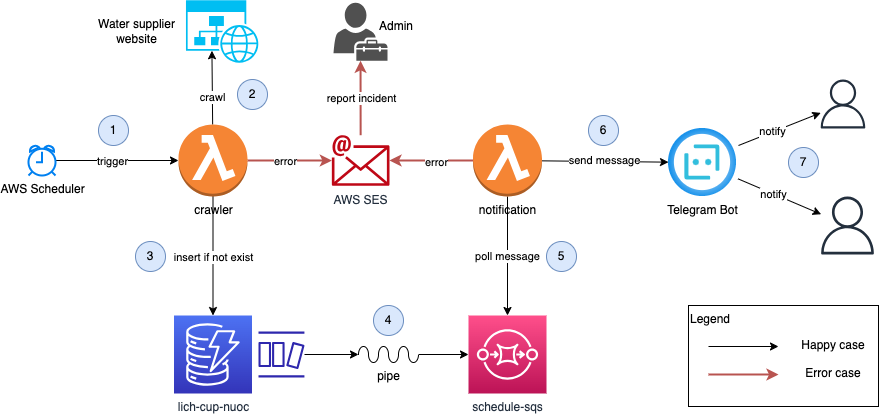

The diagram above was exported from draw.io. Its source (the exported page's mxGraphModel, read from the mxfile embedded in the PNG):
<mxGraphModel dx="1066" dy="1681" grid="1" gridSize="10" guides="1" tooltips="1" connect="1" arrows="1" fold="1" page="1" pageScale="1" pageWidth="850" pageHeight="1100" math="0" shadow="0">
  <root>
    <mxCell id="0" />
    <mxCell id="1" parent="0" />
    <mxCell id="22" style="edgeStyle=none;html=1;entryX=0;entryY=0.5;entryDx=0;entryDy=0;entryPerimeter=0;" edge="1" parent="1" source="2" target="3">
      <mxGeometry relative="1" as="geometry" />
    </mxCell>
    <mxCell id="25" value="trigger" style="edgeLabel;html=1;align=center;verticalAlign=middle;resizable=0;points=[];" vertex="1" connectable="0" parent="22">
      <mxGeometry x="-0.0955" relative="1" as="geometry">
        <mxPoint as="offset" />
      </mxGeometry>
    </mxCell>
    <mxCell id="2" value="AWS Scheduler" style="html=1;verticalLabelPosition=bottom;align=center;labelBackgroundColor=#ffffff;verticalAlign=top;strokeWidth=2;strokeColor=#0080F0;shadow=0;dashed=0;shape=mxgraph.ios7.icons.alarm_clock;" vertex="1" parent="1">
      <mxGeometry x="130" y="140" width="27" height="30" as="geometry" />
    </mxCell>
    <mxCell id="23" style="edgeStyle=none;html=1;entryX=0.353;entryY=0.808;entryDx=0;entryDy=0;entryPerimeter=0;" edge="1" parent="1" source="3" target="13">
      <mxGeometry relative="1" as="geometry" />
    </mxCell>
    <mxCell id="26" value="crawl" style="edgeLabel;html=1;align=center;verticalAlign=middle;resizable=0;points=[];" vertex="1" connectable="0" parent="23">
      <mxGeometry x="0.0893" y="1" relative="1" as="geometry">
        <mxPoint x="1" y="12" as="offset" />
      </mxGeometry>
    </mxCell>
    <mxCell id="24" style="edgeStyle=none;html=1;" edge="1" parent="1" source="3" target="4">
      <mxGeometry relative="1" as="geometry" />
    </mxCell>
    <mxCell id="27" value="insert if not exist" style="edgeLabel;html=1;align=center;verticalAlign=middle;resizable=0;points=[];" vertex="1" connectable="0" parent="24">
      <mxGeometry x="0.014" relative="1" as="geometry">
        <mxPoint as="offset" />
      </mxGeometry>
    </mxCell>
    <mxCell id="34" style="edgeStyle=none;html=1;fillColor=#f8cecc;strokeColor=#b85450;strokeWidth=2;" edge="1" parent="1" source="3" target="33">
      <mxGeometry relative="1" as="geometry" />
    </mxCell>
    <mxCell id="40" value="error" style="edgeLabel;html=1;align=center;verticalAlign=middle;resizable=0;points=[];" vertex="1" connectable="0" parent="34">
      <mxGeometry x="-0.1137" relative="1" as="geometry">
        <mxPoint as="offset" />
      </mxGeometry>
    </mxCell>
    <mxCell id="3" value="crawler" style="outlineConnect=0;dashed=0;verticalLabelPosition=bottom;verticalAlign=top;align=center;html=1;shape=mxgraph.aws3.lambda_function;fillColor=#F58534;gradientColor=none;" vertex="1" parent="1">
      <mxGeometry x="280" y="119" width="69" height="72" as="geometry" />
    </mxCell>
    <mxCell id="4" value="lich-cup-nuoc" style="sketch=0;points=[[0,0,0],[0.25,0,0],[0.5,0,0],[0.75,0,0],[1,0,0],[0,1,0],[0.25,1,0],[0.5,1,0],[0.75,1,0],[1,1,0],[0,0.25,0],[0,0.5,0],[0,0.75,0],[1,0.25,0],[1,0.5,0],[1,0.75,0]];outlineConnect=0;fontColor=#232F3E;gradientColor=#4D72F3;gradientDirection=north;fillColor=#3334B9;strokeColor=#ffffff;dashed=0;verticalLabelPosition=bottom;verticalAlign=top;align=center;html=1;fontSize=12;fontStyle=0;aspect=fixed;shape=mxgraph.aws4.resourceIcon;resIcon=mxgraph.aws4.dynamodb;" vertex="1" parent="1">
      <mxGeometry x="275.5" y="310" width="78" height="78" as="geometry" />
    </mxCell>
    <mxCell id="9" style="edgeStyle=none;html=1;entryX=0;entryY=0.5;entryDx=0;entryDy=0;entryPerimeter=0;" edge="1" parent="1" source="5" target="8">
      <mxGeometry relative="1" as="geometry" />
    </mxCell>
    <mxCell id="5" value="" style="sketch=0;outlineConnect=0;fontColor=#232F3E;gradientColor=none;fillColor=#2E27AD;strokeColor=none;dashed=0;verticalLabelPosition=bottom;verticalAlign=top;align=center;html=1;fontSize=12;fontStyle=0;aspect=fixed;pointerEvents=1;shape=mxgraph.aws4.dynamodb_stream;" vertex="1" parent="1">
      <mxGeometry x="360" y="326" width="46" height="46" as="geometry" />
    </mxCell>
    <mxCell id="6" value="schedule-sqs" style="sketch=0;points=[[0,0,0],[0.25,0,0],[0.5,0,0],[0.75,0,0],[1,0,0],[0,1,0],[0.25,1,0],[0.5,1,0],[0.75,1,0],[1,1,0],[0,0.25,0],[0,0.5,0],[0,0.75,0],[1,0.25,0],[1,0.5,0],[1,0.75,0]];outlineConnect=0;fontColor=#232F3E;gradientColor=#FF4F8B;gradientDirection=north;fillColor=#BC1356;strokeColor=#ffffff;dashed=0;verticalLabelPosition=bottom;verticalAlign=top;align=center;html=1;fontSize=12;fontStyle=0;aspect=fixed;shape=mxgraph.aws4.resourceIcon;resIcon=mxgraph.aws4.sqs;" vertex="1" parent="1">
      <mxGeometry x="570" y="310" width="78" height="78" as="geometry" />
    </mxCell>
    <mxCell id="10" style="edgeStyle=none;html=1;entryX=0;entryY=0.5;entryDx=0;entryDy=0;entryPerimeter=0;" edge="1" parent="1" source="8" target="6">
      <mxGeometry relative="1" as="geometry" />
    </mxCell>
    <mxCell id="8" value="pipe" style="verticalLabelPosition=bottom;outlineConnect=0;align=center;dashed=0;html=1;verticalAlign=top;shape=mxgraph.pid.misc.flexible_pipe;pointerEvents=1;" vertex="1" parent="1">
      <mxGeometry x="460" y="341" width="60" height="16" as="geometry" />
    </mxCell>
    <mxCell id="19" style="edgeStyle=none;html=1;" edge="1" parent="1" source="11" target="14">
      <mxGeometry relative="1" as="geometry" />
    </mxCell>
    <mxCell id="30" value="send message" style="edgeLabel;html=1;align=center;verticalAlign=middle;resizable=0;points=[];" vertex="1" connectable="0" parent="19">
      <mxGeometry x="-0.0171" y="1" relative="1" as="geometry">
        <mxPoint as="offset" />
      </mxGeometry>
    </mxCell>
    <mxCell id="29" value="poll message" style="edgeStyle=none;html=1;entryX=0.5;entryY=0;entryDx=0;entryDy=0;entryPerimeter=0;" edge="1" parent="1" source="11" target="6">
      <mxGeometry relative="1" as="geometry" />
    </mxCell>
    <mxCell id="35" style="edgeStyle=none;html=1;fillColor=#f8cecc;strokeColor=#b85450;strokeWidth=2;" edge="1" parent="1" source="11" target="33">
      <mxGeometry relative="1" as="geometry" />
    </mxCell>
    <mxCell id="41" value="error" style="edgeLabel;html=1;align=center;verticalAlign=middle;resizable=0;points=[];" vertex="1" connectable="0" parent="35">
      <mxGeometry x="-0.1099" y="1" relative="1" as="geometry">
        <mxPoint as="offset" />
      </mxGeometry>
    </mxCell>
    <mxCell id="11" value="notification" style="outlineConnect=0;dashed=0;verticalLabelPosition=bottom;verticalAlign=top;align=center;html=1;shape=mxgraph.aws3.lambda_function;fillColor=#F58534;gradientColor=none;" vertex="1" parent="1">
      <mxGeometry x="574.5" y="119" width="69" height="72" as="geometry" />
    </mxCell>
    <mxCell id="13" value="" style="verticalLabelPosition=bottom;html=1;verticalAlign=top;align=center;strokeColor=none;fillColor=#00BEF2;shape=mxgraph.azure.website_generic;pointerEvents=1;" vertex="1" parent="1">
      <mxGeometry x="287.47" y="-5.25" width="73.53" height="62.5" as="geometry" />
    </mxCell>
    <mxCell id="14" value="Telegram Bot" style="aspect=fixed;html=1;points=[];align=center;image;fontSize=12;image=img/lib/azure2/ai_machine_learning/Bot_Services.svg;" vertex="1" parent="1">
      <mxGeometry x="770" y="123" width="68" height="68" as="geometry" />
    </mxCell>
    <mxCell id="15" value="" style="sketch=0;outlineConnect=0;fontColor=#232F3E;gradientColor=none;fillColor=#232F3D;strokeColor=none;dashed=0;verticalLabelPosition=bottom;verticalAlign=top;align=center;html=1;fontSize=12;fontStyle=0;aspect=fixed;pointerEvents=1;shape=mxgraph.aws4.user;" vertex="1" parent="1">
      <mxGeometry x="920" y="74" width="49" height="49" as="geometry" />
    </mxCell>
    <mxCell id="16" value="" style="sketch=0;outlineConnect=0;fontColor=#232F3E;gradientColor=none;fillColor=#232F3D;strokeColor=none;dashed=0;verticalLabelPosition=bottom;verticalAlign=top;align=center;html=1;fontSize=12;fontStyle=0;aspect=fixed;pointerEvents=1;shape=mxgraph.aws4.user;" vertex="1" parent="1">
      <mxGeometry x="920" y="191" width="58" height="58" as="geometry" />
    </mxCell>
    <mxCell id="17" value="" style="endArrow=classic;html=1;" edge="1" parent="1" target="15">
      <mxGeometry width="50" height="50" relative="1" as="geometry">
        <mxPoint x="840" y="140" as="sourcePoint" />
        <mxPoint x="840" y="70" as="targetPoint" />
        <Array as="points" />
      </mxGeometry>
    </mxCell>
    <mxCell id="31" value="notify" style="edgeLabel;html=1;align=center;verticalAlign=middle;resizable=0;points=[];" vertex="1" connectable="0" parent="17">
      <mxGeometry x="-0.1925" y="1" relative="1" as="geometry">
        <mxPoint as="offset" />
      </mxGeometry>
    </mxCell>
    <mxCell id="18" value="" style="endArrow=classic;html=1;exitX=1.022;exitY=0.74;exitDx=0;exitDy=0;exitPerimeter=0;" edge="1" parent="1" source="14" target="16">
      <mxGeometry width="50" height="50" relative="1" as="geometry">
        <mxPoint x="790" y="120" as="sourcePoint" />
        <mxPoint x="840" y="70" as="targetPoint" />
      </mxGeometry>
    </mxCell>
    <mxCell id="32" value="notify" style="edgeLabel;html=1;align=center;verticalAlign=middle;resizable=0;points=[];" vertex="1" connectable="0" parent="18">
      <mxGeometry x="-0.1614" relative="1" as="geometry">
        <mxPoint as="offset" />
      </mxGeometry>
    </mxCell>
    <mxCell id="37" style="edgeStyle=none;html=1;fillColor=#f8cecc;strokeColor=#b85450;strokeWidth=2;" edge="1" parent="1" source="33" target="36">
      <mxGeometry relative="1" as="geometry" />
    </mxCell>
    <mxCell id="39" value="report incident" style="edgeLabel;html=1;align=center;verticalAlign=middle;resizable=0;points=[];" vertex="1" connectable="0" parent="37">
      <mxGeometry x="-0.0022" relative="1" as="geometry">
        <mxPoint as="offset" />
      </mxGeometry>
    </mxCell>
    <mxCell id="33" value="AWS SES" style="sketch=0;outlineConnect=0;fontColor=#232F3E;gradientColor=none;fillColor=#BF0816;strokeColor=none;dashed=0;verticalLabelPosition=bottom;verticalAlign=top;align=center;html=1;fontSize=12;fontStyle=0;aspect=fixed;shape=mxgraph.aws4.email;" vertex="1" parent="1">
      <mxGeometry x="433.35" y="129.5" width="57.65" height="51" as="geometry" />
    </mxCell>
    <mxCell id="36" value="" style="sketch=0;pointerEvents=1;shadow=0;dashed=0;html=1;strokeColor=none;fillColor=#505050;labelPosition=center;verticalLabelPosition=bottom;verticalAlign=top;outlineConnect=0;align=center;shape=mxgraph.office.users.tenant_admin;" vertex="1" parent="1">
      <mxGeometry x="435" y="-2.75" width="54" height="58" as="geometry" />
    </mxCell>
    <mxCell id="38" value="Admin" style="text;html=1;strokeColor=none;fillColor=none;align=center;verticalAlign=middle;whiteSpace=wrap;rounded=0;" vertex="1" parent="1">
      <mxGeometry x="468" y="6" width="60" height="30" as="geometry" />
    </mxCell>
    <mxCell id="42" value="Water supplier website" style="text;html=1;strokeColor=none;fillColor=none;align=center;verticalAlign=middle;whiteSpace=wrap;rounded=0;" vertex="1" parent="1">
      <mxGeometry x="190.47" y="11.25" width="97" height="30" as="geometry" />
    </mxCell>
    <mxCell id="50" value="" style="group" vertex="1" connectable="0" parent="1">
      <mxGeometry x="790" y="300" width="199.5" height="101" as="geometry" />
    </mxCell>
    <mxCell id="43" value="Legend" style="rounded=0;whiteSpace=wrap;html=1;verticalAlign=top;labelPosition=center;verticalLabelPosition=middle;align=left;" vertex="1" parent="50">
      <mxGeometry width="190" height="101" as="geometry" />
    </mxCell>
    <mxCell id="46" value="" style="endArrow=classic;html=1;strokeWidth=1;" edge="1" parent="50">
      <mxGeometry width="50" height="50" relative="1" as="geometry">
        <mxPoint x="20" y="41" as="sourcePoint" />
        <mxPoint x="90" y="41" as="targetPoint" />
      </mxGeometry>
    </mxCell>
    <mxCell id="47" value="Happy case" style="text;html=1;strokeColor=none;fillColor=none;align=center;verticalAlign=middle;whiteSpace=wrap;rounded=0;" vertex="1" parent="50">
      <mxGeometry x="89.5" y="25" width="110" height="30" as="geometry" />
    </mxCell>
    <mxCell id="48" value="" style="endArrow=classic;html=1;strokeWidth=2;fillColor=#f8cecc;strokeColor=#b85450;" edge="1" parent="50">
      <mxGeometry width="50" height="50" relative="1" as="geometry">
        <mxPoint x="20" y="69" as="sourcePoint" />
        <mxPoint x="90" y="69" as="targetPoint" />
      </mxGeometry>
    </mxCell>
    <mxCell id="49" value="Error case" style="text;html=1;strokeColor=none;fillColor=none;align=center;verticalAlign=middle;whiteSpace=wrap;rounded=0;" vertex="1" parent="50">
      <mxGeometry x="89.5" y="53" width="110" height="30" as="geometry" />
    </mxCell>
    <mxCell id="51" value="1" style="ellipse;whiteSpace=wrap;html=1;aspect=fixed;fillColor=#dae8fc;strokeColor=#6c8ebf;" vertex="1" parent="1">
      <mxGeometry x="200" y="110" width="30" height="30" as="geometry" />
    </mxCell>
    <mxCell id="52" value="2" style="ellipse;whiteSpace=wrap;html=1;aspect=fixed;fillColor=#dae8fc;strokeColor=#6c8ebf;" vertex="1" parent="1">
      <mxGeometry x="339" y="74" width="30" height="30" as="geometry" />
    </mxCell>
    <mxCell id="53" value="3" style="ellipse;whiteSpace=wrap;html=1;aspect=fixed;fillColor=#dae8fc;strokeColor=#6c8ebf;" vertex="1" parent="1">
      <mxGeometry x="237" y="236" width="30" height="30" as="geometry" />
    </mxCell>
    <mxCell id="54" value="4" style="ellipse;whiteSpace=wrap;html=1;aspect=fixed;fillColor=#dae8fc;strokeColor=#6c8ebf;" vertex="1" parent="1">
      <mxGeometry x="475" y="300" width="30" height="30" as="geometry" />
    </mxCell>
    <mxCell id="55" value="5" style="ellipse;whiteSpace=wrap;html=1;aspect=fixed;fillColor=#dae8fc;strokeColor=#6c8ebf;" vertex="1" parent="1">
      <mxGeometry x="648" y="236" width="30" height="30" as="geometry" />
    </mxCell>
    <mxCell id="56" value="6" style="ellipse;whiteSpace=wrap;html=1;aspect=fixed;fillColor=#dae8fc;strokeColor=#6c8ebf;" vertex="1" parent="1">
      <mxGeometry x="690" y="110" width="30" height="30" as="geometry" />
    </mxCell>
    <mxCell id="57" value="7" style="ellipse;whiteSpace=wrap;html=1;aspect=fixed;fillColor=#dae8fc;strokeColor=#6c8ebf;" vertex="1" parent="1">
      <mxGeometry x="890" y="142" width="30" height="30" as="geometry" />
    </mxCell>
  </root>
</mxGraphModel>